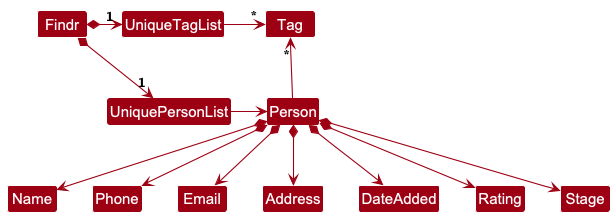

The diagram above was rendered by PlantUML. Its source (embedded in the PNG):
@startuml
!include style.puml
skinparam arrowThickness 1.1
skinparam arrowColor MODEL_COLOR
skinparam classBackgroundColor MODEL_COLOR

Findr *-right-> "1" UniquePersonList
Findr *-right-> "1" UniqueTagList
UniqueTagList -[hidden]down- UniquePersonList
UniqueTagList -[hidden]down- UniquePersonList

UniqueTagList -right-> "*" Tag
UniquePersonList -right-> Person

Person -up-> "*" Tag

Person *--> Name
Person *--> Phone
Person *--> Email
Person *--> Address
Person *--> DateAdded
Person *--> Rating
Person *--> Stage
@enduml